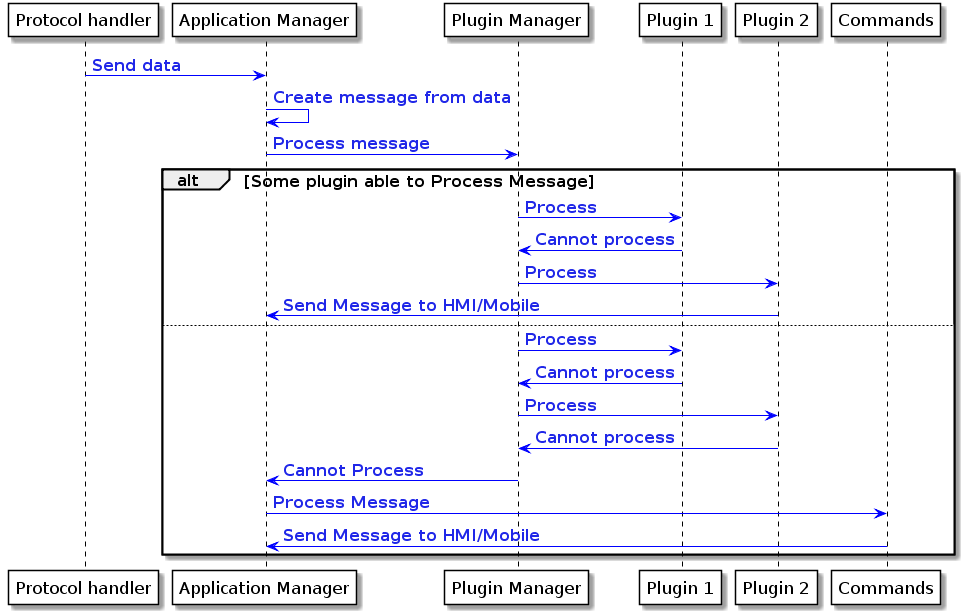

The diagram above was rendered by PlantUML. Its source (embedded in the PNG):
@startuml
participant "Protocol handler" as PH
participant "Application Manager" as AM
participant "Plugin Manager" as PM
participant "Plugin 1" as P1
participant "Plugin 2" as P2

PH -> AM : Send data
AM -> AM : Create message from data
AM -> PM : Process message

alt Some plugin able to Process Message

PM -> P1 : Process
P1 -> PM : Cannot process
PM -> P2 : Process
P2 -> AM : Send Message to HMI/Mobile
else

PM -> P1 : Process
P1 -> PM : Cannot process
PM -> P2 : Process
P2 -> PM : Cannot process
PM -> AM : Cannot Process
AM -> Commands : Process Message
Commands -> AM : Send Message to HMI/Mobile

end
skinparam defaultFontSize 16
skinparam sequence {
    ArrowColor Blue
    ArrowFontColor #2027E8
    ArrowFontStyle bold

    LifeLineBorderColor black

    ParticipantBorderColor black
    ParticipantBackgroundColor white
    ParticipantFontSize 17
    ParticipantFontColor black

    ActorBorderColor black
    ActorBackgroundColor white
    ActorFontColor Blue
    ActorFontSize 17
    ActorFontName Blue
    sequenceArrowFontSize  16
    DividerBackgroundColor #FEFECE
}
@enduml